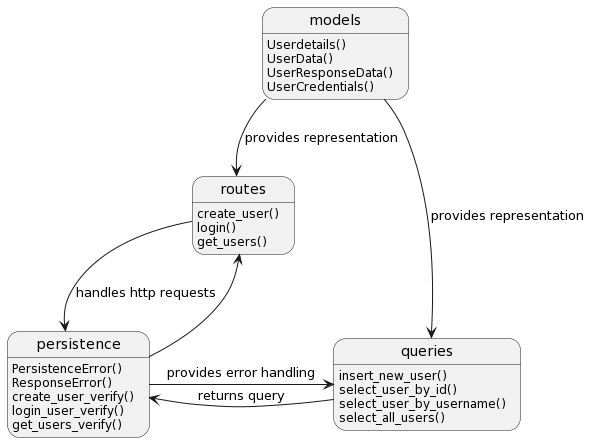

The diagram above was rendered by PlantUML. Its source (embedded in the PNG):
@startuml
models -right-> queries :provides representation
models -down-> routes :provides representation
routes -down-> persistence :handles http requests
persistence -up-> routes 
persistence -right-> queries :provides error handling
queries -left-> persistence :returns query
models: Userdetails()
models: UserData()
models: UserResponseData()
models: UserCredentials()
routes: create_user()
routes: login()
routes: get_users()
persistence: PersistenceError()
persistence: ResponseError()
persistence: create_user_verify()
persistence: login_user_verify()
persistence: get_users_verify()
queries: insert_new_user()
queries: select_user_by_id()
queries: select_user_by_username()
queries: select_all_users()
@enduml